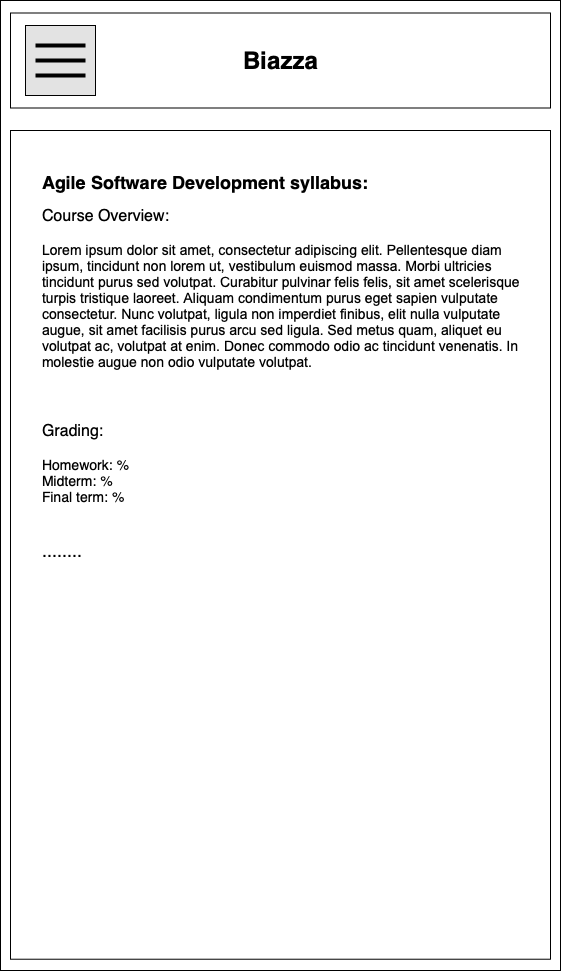

The diagram above was exported from draw.io. Its source (the exported page's mxGraphModel, read from the mxfile embedded in the PNG):
<mxGraphModel dx="1308" dy="898" grid="1" gridSize="10" guides="1" tooltips="1" connect="1" arrows="1" fold="1" page="1" pageScale="1" pageWidth="850" pageHeight="1100" math="0" shadow="0">
  <root>
    <mxCell id="lZQle__KQVvQKCGxp5AB-0" />
    <mxCell id="lZQle__KQVvQKCGxp5AB-1" parent="lZQle__KQVvQKCGxp5AB-0" />
    <mxCell id="y3M6GSiKtoPOYvCZ5VyF-0" value="" style="rounded=0;whiteSpace=wrap;html=1;" vertex="1" parent="lZQle__KQVvQKCGxp5AB-1">
      <mxGeometry x="150" y="60" width="560" height="970" as="geometry" />
    </mxCell>
    <mxCell id="y3M6GSiKtoPOYvCZ5VyF-1" value="" style="rounded=0;whiteSpace=wrap;html=1;" vertex="1" parent="lZQle__KQVvQKCGxp5AB-1">
      <mxGeometry x="160" y="190" width="540" height="828.72" as="geometry" />
    </mxCell>
    <mxCell id="7AuKfnPY7QUUNcZlLti8-1" value="" style="rounded=0;whiteSpace=wrap;html=1;" parent="lZQle__KQVvQKCGxp5AB-1" vertex="1">
      <mxGeometry x="160" y="72.5" width="540" height="95" as="geometry" />
    </mxCell>
    <mxCell id="7AuKfnPY7QUUNcZlLti8-2" value="Biazza" style="text;strokeColor=none;fillColor=none;html=1;fontSize=24;fontStyle=1;verticalAlign=middle;align=center;" parent="lZQle__KQVvQKCGxp5AB-1" vertex="1">
      <mxGeometry x="380" y="100" width="100" height="40" as="geometry" />
    </mxCell>
    <mxCell id="7AuKfnPY7QUUNcZlLti8-3" value="" style="whiteSpace=wrap;html=1;aspect=fixed;fillColor=#E3E3E3;" parent="lZQle__KQVvQKCGxp5AB-1" vertex="1">
      <mxGeometry x="175" y="85" width="70" height="70" as="geometry" />
    </mxCell>
    <mxCell id="7AuKfnPY7QUUNcZlLti8-4" value="" style="line;strokeWidth=4;html=1;perimeter=backbonePerimeter;points=[];outlineConnect=0;" parent="lZQle__KQVvQKCGxp5AB-1" vertex="1">
      <mxGeometry x="185" y="100" width="50" height="10" as="geometry" />
    </mxCell>
    <mxCell id="7AuKfnPY7QUUNcZlLti8-5" value="" style="line;strokeWidth=4;html=1;perimeter=backbonePerimeter;points=[];outlineConnect=0;" parent="lZQle__KQVvQKCGxp5AB-1" vertex="1">
      <mxGeometry x="185" y="115" width="50" height="10" as="geometry" />
    </mxCell>
    <mxCell id="7AuKfnPY7QUUNcZlLti8-6" value="" style="line;strokeWidth=4;html=1;perimeter=backbonePerimeter;points=[];outlineConnect=0;" parent="lZQle__KQVvQKCGxp5AB-1" vertex="1">
      <mxGeometry x="185" y="130" width="50" height="10" as="geometry" />
    </mxCell>
    <mxCell id="6aSVZhQzSOkp6CanhCAY-1" value="&lt;font style=&quot;font-size: 18px&quot;&gt;&lt;b&gt;Agile Software Development syllabus:&lt;/b&gt;&lt;/font&gt;&lt;br&gt;&lt;br&gt;&lt;font style=&quot;font-size: 16px&quot;&gt;Course Overview:&lt;/font&gt;&lt;br&gt;&lt;span style=&quot;font-family: &amp;#34;open sans&amp;#34; , &amp;#34;arial&amp;#34; , sans-serif ; text-align: justify ; background-color: rgb(255 , 255 , 255)&quot;&gt;&lt;font style=&quot;font-size: 14px&quot;&gt;&lt;br&gt;Lorem ipsum dolor sit amet, consectetur adipiscing elit. Pellentesque diam ipsum, tincidunt non lorem ut, vestibulum euismod massa. Morbi ultricies tincidunt purus sed volutpat. Curabitur pulvinar felis felis, sit amet scelerisque turpis tristique laoreet. Aliquam condimentum purus eget sapien vulputate consectetur. Nunc volutpat, ligula non imperdiet finibus, elit nulla vulputate augue, sit amet facilisis purus arcu sed ligula. Sed metus quam, aliquet eu volutpat ac, volutpat at enim. Donec commodo odio ac tincidunt venenatis. In molestie augue non odio vulputate volutpat.&lt;br&gt;&lt;/font&gt;&lt;/span&gt;&lt;br style=&quot;font-size: 16px&quot;&gt;&lt;br style=&quot;font-size: 16px&quot;&gt;&lt;br&gt;&lt;font style=&quot;font-size: 16px&quot;&gt;Grading:&lt;br&gt;&lt;/font&gt;&lt;br style=&quot;font-size: 14px&quot;&gt;&lt;font style=&quot;font-size: 14px&quot;&gt;Homework: %&lt;br&gt;Midterm: %&lt;br&gt;Final term: %&lt;/font&gt;&lt;br&gt;&lt;br&gt;&lt;br style=&quot;font-size: 18px&quot;&gt;&lt;font style=&quot;font-size: 18px&quot;&gt;........&lt;/font&gt;&lt;br style=&quot;font-size: 18px&quot;&gt;&lt;br&gt;&lt;br&gt;&lt;div&gt;&lt;br&gt;&lt;/div&gt;&lt;div&gt;&lt;br&gt;&lt;/div&gt;&lt;div&gt;&lt;br&gt;&lt;/div&gt;&lt;div&gt;&lt;br&gt;&lt;/div&gt;&lt;div&gt;&lt;br&gt;&lt;/div&gt;&lt;div&gt;&lt;br&gt;&lt;/div&gt;&lt;div&gt;&lt;br&gt;&lt;/div&gt;&lt;div&gt;&lt;br&gt;&lt;/div&gt;&lt;div&gt;&lt;br&gt;&lt;/div&gt;&lt;div&gt;&lt;br&gt;&lt;/div&gt;&lt;div&gt;&lt;br&gt;&lt;/div&gt;&lt;div&gt;&lt;br&gt;&lt;/div&gt;&lt;div&gt;&lt;br&gt;&lt;/div&gt;&lt;div&gt;&lt;br&gt;&lt;/div&gt;&lt;div&gt;&lt;br&gt;&lt;/div&gt;" style="text;html=1;strokeColor=none;fillColor=none;align=left;verticalAlign=middle;whiteSpace=wrap;rounded=0;" parent="lZQle__KQVvQKCGxp5AB-1" vertex="1">
      <mxGeometry x="190" y="220" width="480" height="650" as="geometry" />
    </mxCell>
  </root>
</mxGraphModel>